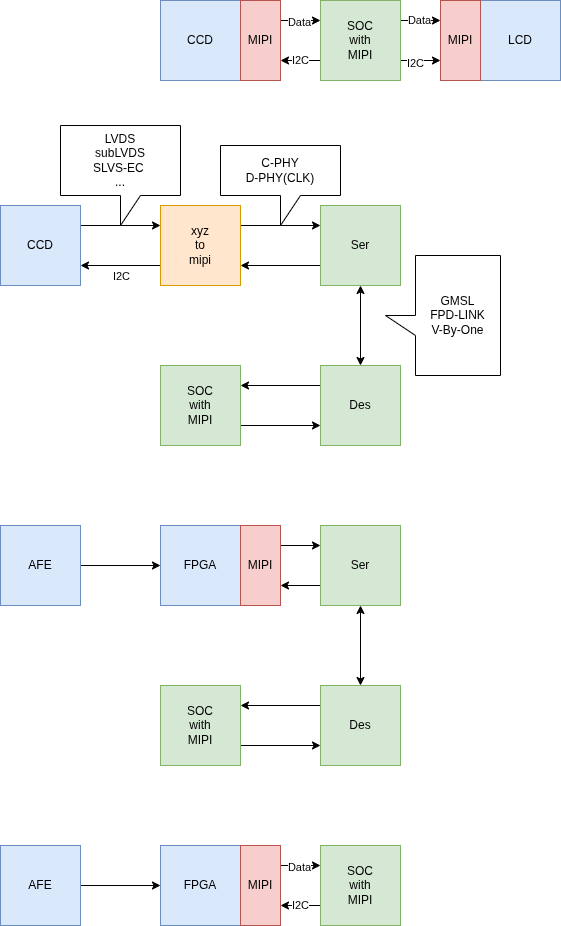

The diagram above was exported from draw.io. Its source (the exported page's mxGraphModel, read from the mxfile embedded in the PNG):
<mxGraphModel dx="498" dy="383" grid="1" gridSize="10" guides="1" tooltips="1" connect="1" arrows="1" fold="1" page="1" pageScale="1" pageWidth="850" pageHeight="1100" background="#ffffff" math="0" shadow="0">
  <root>
    <mxCell id="0" />
    <mxCell id="1" parent="0" />
    <mxCell id="9" style="edgeStyle=none;html=1;exitX=1;exitY=0.25;exitDx=0;exitDy=0;entryX=0;entryY=0.25;entryDx=0;entryDy=0;" parent="1" source="2" target="3" edge="1">
      <mxGeometry relative="1" as="geometry" />
    </mxCell>
    <mxCell id="2" value="CCD" style="rounded=0;whiteSpace=wrap;html=1;fillColor=#dae8fc;strokeColor=#6c8ebf;" parent="1" vertex="1">
      <mxGeometry x="40" y="285" width="80" height="80" as="geometry" />
    </mxCell>
    <mxCell id="5" style="edgeStyle=none;html=1;exitX=0;exitY=0.75;exitDx=0;exitDy=0;entryX=1;entryY=0.75;entryDx=0;entryDy=0;" parent="1" source="3" target="2" edge="1">
      <mxGeometry relative="1" as="geometry" />
    </mxCell>
    <mxCell id="6" value="I2C" style="edgeLabel;html=1;align=center;verticalAlign=middle;resizable=0;points=[];" parent="5" vertex="1" connectable="0">
      <mxGeometry x="0.1576" y="2" relative="1" as="geometry">
        <mxPoint x="6" y="8" as="offset" />
      </mxGeometry>
    </mxCell>
    <mxCell id="11" style="edgeStyle=none;html=1;exitX=1;exitY=0.25;exitDx=0;exitDy=0;entryX=0;entryY=0.25;entryDx=0;entryDy=0;" parent="1" source="3" target="10" edge="1">
      <mxGeometry relative="1" as="geometry" />
    </mxCell>
    <mxCell id="3" value="xyz&lt;div&gt;to&lt;/div&gt;&lt;div&gt;mipi&lt;/div&gt;" style="rounded=0;whiteSpace=wrap;html=1;fillColor=#ffe6cc;strokeColor=#d79b00;" parent="1" vertex="1">
      <mxGeometry x="200" y="285" width="80" height="80" as="geometry" />
    </mxCell>
    <mxCell id="7" value="&lt;div&gt;LVDS&lt;/div&gt;subLVDS&lt;div&gt;SLVS-EC&amp;nbsp;&lt;font color=&quot;#000000&quot;&gt;&lt;br&gt;&lt;/font&gt;&lt;div&gt;...&lt;/div&gt;&lt;/div&gt;" style="shape=callout;whiteSpace=wrap;html=1;perimeter=calloutPerimeter;" parent="1" vertex="1">
      <mxGeometry x="100" y="205" width="120" height="100" as="geometry" />
    </mxCell>
    <mxCell id="12" style="edgeStyle=none;html=1;exitX=0;exitY=0.75;exitDx=0;exitDy=0;entryX=1;entryY=0.75;entryDx=0;entryDy=0;" parent="1" source="10" target="3" edge="1">
      <mxGeometry relative="1" as="geometry" />
    </mxCell>
    <mxCell id="23" style="edgeStyle=none;html=1;exitX=0.5;exitY=1;exitDx=0;exitDy=0;entryX=0.5;entryY=0;entryDx=0;entryDy=0;startArrow=classic;startFill=1;" parent="1" source="10" target="22" edge="1">
      <mxGeometry relative="1" as="geometry" />
    </mxCell>
    <mxCell id="10" value="Ser" style="rounded=0;whiteSpace=wrap;html=1;fillColor=#d5e8d4;strokeColor=#82b366;" parent="1" vertex="1">
      <mxGeometry x="360" y="285" width="80" height="80" as="geometry" />
    </mxCell>
    <mxCell id="13" value="C-PHY&lt;div&gt;D-PHY(CLK)&lt;/div&gt;" style="shape=callout;whiteSpace=wrap;html=1;perimeter=calloutPerimeter;" parent="1" vertex="1">
      <mxGeometry x="260" y="225" width="120" height="80" as="geometry" />
    </mxCell>
    <mxCell id="25" style="edgeStyle=none;html=1;exitX=1;exitY=0.75;exitDx=0;exitDy=0;entryX=0;entryY=0.75;entryDx=0;entryDy=0;" parent="1" source="20" target="22" edge="1">
      <mxGeometry relative="1" as="geometry" />
    </mxCell>
    <mxCell id="20" value="SOC&lt;div&gt;with&lt;/div&gt;&lt;div&gt;MIPI&lt;/div&gt;" style="rounded=0;whiteSpace=wrap;html=1;fillColor=#d5e8d4;strokeColor=#82b366;" parent="1" vertex="1">
      <mxGeometry x="200" y="445" width="80" height="80" as="geometry" />
    </mxCell>
    <mxCell id="24" style="edgeStyle=none;html=1;exitX=0;exitY=0.25;exitDx=0;exitDy=0;entryX=1;entryY=0.25;entryDx=0;entryDy=0;" parent="1" source="22" target="20" edge="1">
      <mxGeometry relative="1" as="geometry" />
    </mxCell>
    <mxCell id="22" value="Des" style="rounded=0;whiteSpace=wrap;html=1;fillColor=#d5e8d4;strokeColor=#82b366;" parent="1" vertex="1">
      <mxGeometry x="360" y="445" width="80" height="80" as="geometry" />
    </mxCell>
    <mxCell id="26" value="GMSL&lt;div&gt;FPD-LINK&lt;/div&gt;&lt;div&gt;V-By-One&lt;/div&gt;" style="shape=callout;whiteSpace=wrap;html=1;perimeter=calloutPerimeter;direction=south;base=20;" parent="1" vertex="1">
      <mxGeometry x="425" y="335" width="115" height="120" as="geometry" />
    </mxCell>
    <mxCell id="33" style="edgeStyle=none;html=1;exitX=1;exitY=0.5;exitDx=0;exitDy=0;entryX=0;entryY=0.5;entryDx=0;entryDy=0;" parent="1" source="27" target="28" edge="1">
      <mxGeometry relative="1" as="geometry" />
    </mxCell>
    <mxCell id="27" value="AFE" style="rounded=0;whiteSpace=wrap;html=1;fillColor=#dae8fc;strokeColor=#6c8ebf;" parent="1" vertex="1">
      <mxGeometry x="40" y="605" width="80" height="80" as="geometry" />
    </mxCell>
    <mxCell id="28" value="FPGA" style="rounded=0;whiteSpace=wrap;html=1;fillColor=#dae8fc;strokeColor=#6c8ebf;" parent="1" vertex="1">
      <mxGeometry x="200" y="605" width="80" height="80" as="geometry" />
    </mxCell>
    <mxCell id="36" style="edgeStyle=none;html=1;exitX=0;exitY=0.75;exitDx=0;exitDy=0;entryX=1;entryY=0.75;entryDx=0;entryDy=0;" parent="1" source="30" target="34" edge="1">
      <mxGeometry relative="1" as="geometry" />
    </mxCell>
    <mxCell id="37" style="edgeStyle=none;html=1;exitX=0.5;exitY=1;exitDx=0;exitDy=0;entryX=0.5;entryY=0;entryDx=0;entryDy=0;startArrow=classic;startFill=1;" parent="1" source="30" target="32" edge="1">
      <mxGeometry relative="1" as="geometry" />
    </mxCell>
    <mxCell id="30" value="Ser" style="rounded=0;whiteSpace=wrap;html=1;fillColor=#d5e8d4;strokeColor=#82b366;" parent="1" vertex="1">
      <mxGeometry x="360" y="605" width="80" height="80" as="geometry" />
    </mxCell>
    <mxCell id="39" style="edgeStyle=none;html=1;exitX=1;exitY=0.75;exitDx=0;exitDy=0;entryX=0;entryY=0.75;entryDx=0;entryDy=0;" parent="1" source="31" target="32" edge="1">
      <mxGeometry relative="1" as="geometry" />
    </mxCell>
    <mxCell id="31" value="SOC&lt;div&gt;with&lt;/div&gt;&lt;div&gt;MIPI&lt;/div&gt;" style="rounded=0;whiteSpace=wrap;html=1;fillColor=#d5e8d4;strokeColor=#82b366;" parent="1" vertex="1">
      <mxGeometry x="200" y="765" width="80" height="80" as="geometry" />
    </mxCell>
    <mxCell id="38" style="edgeStyle=none;html=1;exitX=0;exitY=0.25;exitDx=0;exitDy=0;entryX=1;entryY=0.25;entryDx=0;entryDy=0;" parent="1" source="32" target="31" edge="1">
      <mxGeometry relative="1" as="geometry" />
    </mxCell>
    <mxCell id="32" value="Des" style="rounded=0;whiteSpace=wrap;html=1;fillColor=#d5e8d4;strokeColor=#82b366;" parent="1" vertex="1">
      <mxGeometry x="360" y="765" width="80" height="80" as="geometry" />
    </mxCell>
    <mxCell id="35" style="edgeStyle=none;html=1;exitX=1;exitY=0.25;exitDx=0;exitDy=0;entryX=0;entryY=0.25;entryDx=0;entryDy=0;" parent="1" source="34" target="30" edge="1">
      <mxGeometry relative="1" as="geometry" />
    </mxCell>
    <mxCell id="34" value="MIPI" style="rounded=0;whiteSpace=wrap;html=1;fillColor=#f8cecc;strokeColor=#b85450;" parent="1" vertex="1">
      <mxGeometry x="280" y="605" width="40" height="80" as="geometry" />
    </mxCell>
    <mxCell id="40" style="edgeStyle=none;html=1;exitX=1;exitY=0.5;exitDx=0;exitDy=0;entryX=0;entryY=0.5;entryDx=0;entryDy=0;" parent="1" source="41" target="42" edge="1">
      <mxGeometry relative="1" as="geometry" />
    </mxCell>
    <mxCell id="41" value="AFE" style="rounded=0;whiteSpace=wrap;html=1;fillColor=#dae8fc;strokeColor=#6c8ebf;" parent="1" vertex="1">
      <mxGeometry x="40" y="925" width="80" height="80" as="geometry" />
    </mxCell>
    <mxCell id="42" value="FPGA" style="rounded=0;whiteSpace=wrap;html=1;fillColor=#dae8fc;strokeColor=#6c8ebf;" parent="1" vertex="1">
      <mxGeometry x="200" y="925" width="80" height="80" as="geometry" />
    </mxCell>
    <mxCell id="45" style="edgeStyle=none;html=1;exitX=1;exitY=0.25;exitDx=0;exitDy=0;entryX=0;entryY=0.25;entryDx=0;entryDy=0;" parent="1" source="43" target="44" edge="1">
      <mxGeometry relative="1" as="geometry" />
    </mxCell>
    <mxCell id="47" value="Data" style="edgeLabel;html=1;align=center;verticalAlign=middle;resizable=0;points=[];" parent="45" vertex="1" connectable="0">
      <mxGeometry x="-0.0949" y="-1" relative="1" as="geometry">
        <mxPoint as="offset" />
      </mxGeometry>
    </mxCell>
    <mxCell id="43" value="MIPI" style="rounded=0;whiteSpace=wrap;html=1;fillColor=#f8cecc;strokeColor=#b85450;" parent="1" vertex="1">
      <mxGeometry x="280" y="925" width="40" height="80" as="geometry" />
    </mxCell>
    <mxCell id="46" value="I2C" style="edgeStyle=none;html=1;exitX=0;exitY=0.75;exitDx=0;exitDy=0;entryX=1;entryY=0.75;entryDx=0;entryDy=0;" parent="1" source="44" target="43" edge="1">
      <mxGeometry relative="1" as="geometry" />
    </mxCell>
    <mxCell id="44" value="SOC&lt;div&gt;with&lt;/div&gt;&lt;div&gt;MIPI&lt;/div&gt;" style="rounded=0;whiteSpace=wrap;html=1;fillColor=#d5e8d4;strokeColor=#82b366;" parent="1" vertex="1">
      <mxGeometry x="360" y="925" width="80" height="80" as="geometry" />
    </mxCell>
    <mxCell id="50" value="CCD" style="rounded=0;whiteSpace=wrap;html=1;fillColor=#dae8fc;strokeColor=#6c8ebf;" parent="1" vertex="1">
      <mxGeometry x="200" y="80" width="80" height="80" as="geometry" />
    </mxCell>
    <mxCell id="51" style="edgeStyle=none;html=1;exitX=1;exitY=0.25;exitDx=0;exitDy=0;entryX=0;entryY=0.25;entryDx=0;entryDy=0;" parent="1" source="53" target="55" edge="1">
      <mxGeometry relative="1" as="geometry" />
    </mxCell>
    <mxCell id="52" value="Data" style="edgeLabel;html=1;align=center;verticalAlign=middle;resizable=0;points=[];" parent="51" vertex="1" connectable="0">
      <mxGeometry x="-0.0949" y="-1" relative="1" as="geometry">
        <mxPoint as="offset" />
      </mxGeometry>
    </mxCell>
    <mxCell id="53" value="MIPI" style="rounded=0;whiteSpace=wrap;html=1;fillColor=#f8cecc;strokeColor=#b85450;" parent="1" vertex="1">
      <mxGeometry x="280" y="80" width="40" height="80" as="geometry" />
    </mxCell>
    <mxCell id="54" value="I2C" style="edgeStyle=none;html=1;exitX=0;exitY=0.75;exitDx=0;exitDy=0;entryX=1;entryY=0.75;entryDx=0;entryDy=0;" parent="1" source="55" target="53" edge="1">
      <mxGeometry relative="1" as="geometry" />
    </mxCell>
    <mxCell id="61" style="edgeStyle=none;html=1;exitX=1;exitY=0.25;exitDx=0;exitDy=0;entryX=0;entryY=0.25;entryDx=0;entryDy=0;" edge="1" parent="1" source="55" target="59">
      <mxGeometry relative="1" as="geometry" />
    </mxCell>
    <mxCell id="63" value="Data" style="edgeLabel;html=1;align=center;verticalAlign=middle;resizable=0;points=[];" vertex="1" connectable="0" parent="61">
      <mxGeometry x="-0.0984" y="1" relative="1" as="geometry">
        <mxPoint as="offset" />
      </mxGeometry>
    </mxCell>
    <mxCell id="62" style="edgeStyle=none;html=1;exitX=1;exitY=0.75;exitDx=0;exitDy=0;entryX=0;entryY=0.75;entryDx=0;entryDy=0;" edge="1" parent="1" source="55" target="59">
      <mxGeometry relative="1" as="geometry" />
    </mxCell>
    <mxCell id="64" value="I2C" style="edgeLabel;html=1;align=center;verticalAlign=middle;resizable=0;points=[];" vertex="1" connectable="0" parent="62">
      <mxGeometry x="-0.2984" y="-2" relative="1" as="geometry">
        <mxPoint as="offset" />
      </mxGeometry>
    </mxCell>
    <mxCell id="55" value="SOC&lt;div&gt;with&lt;/div&gt;&lt;div&gt;MIPI&lt;/div&gt;" style="rounded=0;whiteSpace=wrap;html=1;fillColor=#d5e8d4;strokeColor=#82b366;" parent="1" vertex="1">
      <mxGeometry x="360" y="80" width="80" height="80" as="geometry" />
    </mxCell>
    <mxCell id="56" value="LCD" style="rounded=0;whiteSpace=wrap;html=1;fillColor=#dae8fc;strokeColor=#6c8ebf;" vertex="1" parent="1">
      <mxGeometry x="520" y="80" width="80" height="80" as="geometry" />
    </mxCell>
    <mxCell id="59" value="MIPI" style="rounded=0;whiteSpace=wrap;html=1;fillColor=#f8cecc;strokeColor=#b85450;" vertex="1" parent="1">
      <mxGeometry x="480" y="80" width="40" height="80" as="geometry" />
    </mxCell>
  </root>
</mxGraphModel>